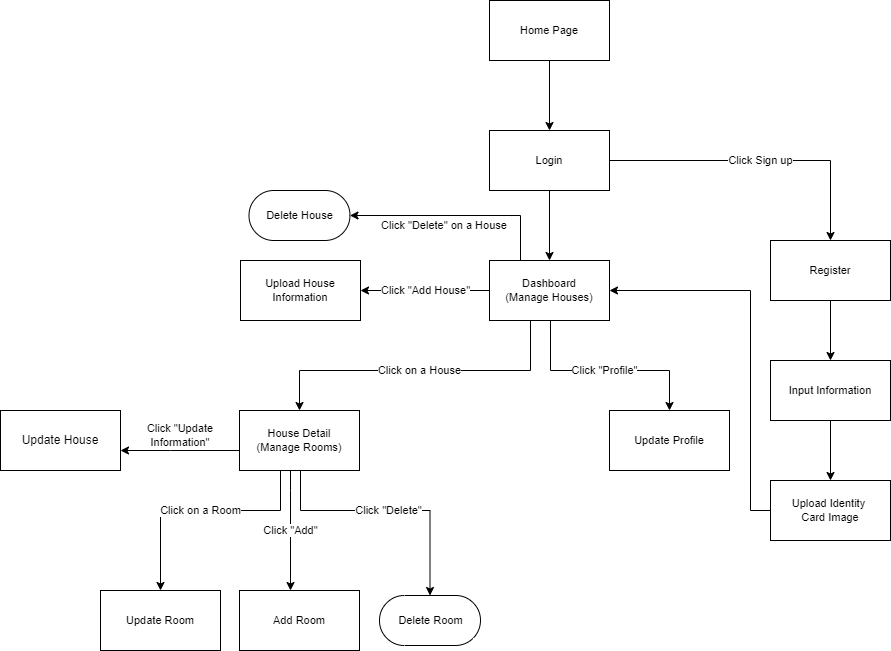

The diagram above was exported from draw.io. Its source (the exported page's mxGraphModel, read from the mxfile embedded in the PNG):
<mxGraphModel dx="2012" dy="1804" grid="1" gridSize="10" guides="1" tooltips="1" connect="1" arrows="1" fold="1" page="1" pageScale="1" pageWidth="827" pageHeight="1169" math="0" shadow="0">
  <root>
    <mxCell id="0" />
    <mxCell id="1" parent="0" />
    <mxCell id="h2mJwJSa_7EBExAnF1qv-23" value="Click &quot;Add House&quot;" style="edgeStyle=orthogonalEdgeStyle;rounded=0;orthogonalLoop=1;jettySize=auto;html=1;entryX=1;entryY=0.5;entryDx=0;entryDy=0;" parent="1" source="h2mJwJSa_7EBExAnF1qv-3" target="h2mJwJSa_7EBExAnF1qv-22" edge="1">
      <mxGeometry relative="1" as="geometry" />
    </mxCell>
    <mxCell id="h2mJwJSa_7EBExAnF1qv-31" value="Click on a House" style="edgeStyle=orthogonalEdgeStyle;rounded=0;orthogonalLoop=1;jettySize=auto;html=1;entryX=0.5;entryY=0;entryDx=0;entryDy=0;" parent="1" source="h2mJwJSa_7EBExAnF1qv-3" target="h2mJwJSa_7EBExAnF1qv-30" edge="1">
      <mxGeometry relative="1" as="geometry">
        <Array as="points">
          <mxPoint x="280" y="210" />
          <mxPoint x="49" y="210" />
        </Array>
        <mxPoint x="20" y="200" as="targetPoint" />
      </mxGeometry>
    </mxCell>
    <mxCell id="h2mJwJSa_7EBExAnF1qv-37" value="Click &quot;Profile&quot;" style="edgeStyle=orthogonalEdgeStyle;rounded=0;orthogonalLoop=1;jettySize=auto;html=1;" parent="1" source="h2mJwJSa_7EBExAnF1qv-3" target="h2mJwJSa_7EBExAnF1qv-36" edge="1">
      <mxGeometry relative="1" as="geometry">
        <Array as="points">
          <mxPoint x="300" y="210" />
          <mxPoint x="419" y="210" />
        </Array>
      </mxGeometry>
    </mxCell>
    <mxCell id="g_L83Umko_wjEdHDjsGg-3" style="edgeStyle=orthogonalEdgeStyle;rounded=0;orthogonalLoop=1;jettySize=auto;html=1;entryX=1;entryY=0.5;entryDx=0;entryDy=0;entryPerimeter=0;" edge="1" parent="1" source="h2mJwJSa_7EBExAnF1qv-3" target="MAdv4OzZjdgKnwwAHyCv-9">
      <mxGeometry relative="1" as="geometry">
        <Array as="points">
          <mxPoint x="270" y="55" />
        </Array>
      </mxGeometry>
    </mxCell>
    <mxCell id="h2mJwJSa_7EBExAnF1qv-3" value="&lt;font style=&quot;font-size: 11px;&quot;&gt;Dashboard&lt;br&gt;(Manage Houses)&lt;br&gt;&lt;/font&gt;" style="rounded=0;whiteSpace=wrap;html=1;fontSize=11;" parent="1" vertex="1">
      <mxGeometry x="239" y="100" width="120" height="60" as="geometry" />
    </mxCell>
    <mxCell id="h2mJwJSa_7EBExAnF1qv-15" value="Click Sign up" style="edgeStyle=orthogonalEdgeStyle;rounded=0;orthogonalLoop=1;jettySize=auto;html=1;entryX=0.5;entryY=0;entryDx=0;entryDy=0;" parent="1" source="h2mJwJSa_7EBExAnF1qv-5" target="h2mJwJSa_7EBExAnF1qv-14" edge="1">
      <mxGeometry relative="1" as="geometry">
        <Array as="points">
          <mxPoint x="580" />
        </Array>
      </mxGeometry>
    </mxCell>
    <mxCell id="g_L83Umko_wjEdHDjsGg-1" style="edgeStyle=orthogonalEdgeStyle;rounded=0;orthogonalLoop=1;jettySize=auto;html=1;entryX=0.5;entryY=0;entryDx=0;entryDy=0;" edge="1" parent="1" source="h2mJwJSa_7EBExAnF1qv-5" target="h2mJwJSa_7EBExAnF1qv-3">
      <mxGeometry relative="1" as="geometry" />
    </mxCell>
    <mxCell id="h2mJwJSa_7EBExAnF1qv-5" value="&lt;font style=&quot;font-size: 11px;&quot;&gt;Login&lt;/font&gt;" style="rounded=0;whiteSpace=wrap;html=1;fontSize=11;" parent="1" vertex="1">
      <mxGeometry x="239" y="-30" width="120" height="60" as="geometry" />
    </mxCell>
    <mxCell id="h2mJwJSa_7EBExAnF1qv-18" style="edgeStyle=orthogonalEdgeStyle;rounded=0;orthogonalLoop=1;jettySize=auto;html=1;entryX=0.5;entryY=0;entryDx=0;entryDy=0;" parent="1" source="h2mJwJSa_7EBExAnF1qv-14" target="h2mJwJSa_7EBExAnF1qv-17" edge="1">
      <mxGeometry relative="1" as="geometry" />
    </mxCell>
    <mxCell id="h2mJwJSa_7EBExAnF1qv-14" value="&lt;font style=&quot;font-size: 11px;&quot;&gt;Register&lt;/font&gt;" style="rounded=0;whiteSpace=wrap;html=1;fontSize=11;" parent="1" vertex="1">
      <mxGeometry x="520" y="80" width="120" height="60" as="geometry" />
    </mxCell>
    <mxCell id="h2mJwJSa_7EBExAnF1qv-20" style="edgeStyle=orthogonalEdgeStyle;rounded=0;orthogonalLoop=1;jettySize=auto;html=1;" parent="1" source="h2mJwJSa_7EBExAnF1qv-17" target="h2mJwJSa_7EBExAnF1qv-19" edge="1">
      <mxGeometry relative="1" as="geometry" />
    </mxCell>
    <mxCell id="h2mJwJSa_7EBExAnF1qv-17" value="&lt;font style=&quot;font-size: 11px;&quot;&gt;Input Information&lt;/font&gt;" style="rounded=0;whiteSpace=wrap;html=1;fontSize=11;" parent="1" vertex="1">
      <mxGeometry x="520" y="200" width="120" height="60" as="geometry" />
    </mxCell>
    <mxCell id="Fyn2QGDBMiSb29IiLk-c-5" style="edgeStyle=orthogonalEdgeStyle;rounded=0;orthogonalLoop=1;jettySize=auto;html=1;entryX=1;entryY=0.5;entryDx=0;entryDy=0;" parent="1" source="h2mJwJSa_7EBExAnF1qv-19" target="h2mJwJSa_7EBExAnF1qv-3" edge="1">
      <mxGeometry relative="1" as="geometry">
        <Array as="points">
          <mxPoint x="500" y="350" />
          <mxPoint x="500" y="130" />
        </Array>
      </mxGeometry>
    </mxCell>
    <mxCell id="h2mJwJSa_7EBExAnF1qv-19" value="&lt;font style=&quot;font-size: 11px;&quot;&gt;Upload Identity &lt;br&gt;Card Image&lt;/font&gt;" style="rounded=0;whiteSpace=wrap;html=1;fontSize=11;" parent="1" vertex="1">
      <mxGeometry x="520" y="320" width="120" height="60" as="geometry" />
    </mxCell>
    <mxCell id="h2mJwJSa_7EBExAnF1qv-22" value="&lt;font style=&quot;font-size: 11px;&quot;&gt;Upload House Information&lt;/font&gt;" style="rounded=0;whiteSpace=wrap;html=1;fontSize=11;" parent="1" vertex="1">
      <mxGeometry x="-10" y="100" width="120" height="60" as="geometry" />
    </mxCell>
    <mxCell id="h2mJwJSa_7EBExAnF1qv-24" value="Update Room" style="rounded=0;whiteSpace=wrap;html=1;fontSize=11;" parent="1" vertex="1">
      <mxGeometry x="-150" y="430" width="120" height="60" as="geometry" />
    </mxCell>
    <mxCell id="h2mJwJSa_7EBExAnF1qv-26" value="Add Room" style="rounded=0;whiteSpace=wrap;html=1;fontSize=11;" parent="1" vertex="1">
      <mxGeometry x="-11" y="430" width="120" height="60" as="geometry" />
    </mxCell>
    <mxCell id="h2mJwJSa_7EBExAnF1qv-28" value="Delete Room" style="html=1;dashed=0;whitespace=wrap;shape=mxgraph.dfd.start;fontSize=11;" parent="1" vertex="1">
      <mxGeometry x="129" y="435" width="101" height="50" as="geometry" />
    </mxCell>
    <mxCell id="h2mJwJSa_7EBExAnF1qv-32" value="Click on a Room" style="edgeStyle=orthogonalEdgeStyle;rounded=0;orthogonalLoop=1;jettySize=auto;html=1;entryX=0.5;entryY=0;entryDx=0;entryDy=0;" parent="1" source="h2mJwJSa_7EBExAnF1qv-30" target="h2mJwJSa_7EBExAnF1qv-24" edge="1">
      <mxGeometry relative="1" as="geometry">
        <Array as="points">
          <mxPoint x="30" y="350" />
          <mxPoint x="-90" y="350" />
        </Array>
      </mxGeometry>
    </mxCell>
    <mxCell id="h2mJwJSa_7EBExAnF1qv-33" value="Click &quot;Add&quot;" style="edgeStyle=orthogonalEdgeStyle;rounded=0;orthogonalLoop=1;jettySize=auto;html=1;" parent="1" source="h2mJwJSa_7EBExAnF1qv-30" target="h2mJwJSa_7EBExAnF1qv-26" edge="1">
      <mxGeometry relative="1" as="geometry">
        <Array as="points">
          <mxPoint x="40" y="330" />
          <mxPoint x="40" y="330" />
        </Array>
      </mxGeometry>
    </mxCell>
    <mxCell id="h2mJwJSa_7EBExAnF1qv-34" value="Click &quot;Delete&quot;" style="edgeStyle=orthogonalEdgeStyle;rounded=0;orthogonalLoop=1;jettySize=auto;html=1;entryX=0.5;entryY=0.5;entryDx=0;entryDy=-25;entryPerimeter=0;" parent="1" source="h2mJwJSa_7EBExAnF1qv-30" target="h2mJwJSa_7EBExAnF1qv-28" edge="1">
      <mxGeometry relative="1" as="geometry">
        <Array as="points">
          <mxPoint x="50" y="350" />
          <mxPoint x="180" y="350" />
        </Array>
      </mxGeometry>
    </mxCell>
    <mxCell id="MAdv4OzZjdgKnwwAHyCv-6" style="edgeStyle=orthogonalEdgeStyle;rounded=0;orthogonalLoop=1;jettySize=auto;html=1;" parent="1" source="h2mJwJSa_7EBExAnF1qv-30" target="MAdv4OzZjdgKnwwAHyCv-4" edge="1">
      <mxGeometry relative="1" as="geometry">
        <Array as="points">
          <mxPoint x="-80" y="290" />
          <mxPoint x="-80" y="290" />
        </Array>
      </mxGeometry>
    </mxCell>
    <mxCell id="h2mJwJSa_7EBExAnF1qv-30" value="&lt;font style=&quot;font-size: 11px;&quot;&gt;House Detail&lt;br&gt;(Manage Rooms)&lt;br&gt;&lt;/font&gt;" style="rounded=0;whiteSpace=wrap;html=1;fontSize=11;" parent="1" vertex="1">
      <mxGeometry x="-11" y="250" width="120" height="60" as="geometry" />
    </mxCell>
    <mxCell id="h2mJwJSa_7EBExAnF1qv-36" value="&lt;font style=&quot;font-size: 11px;&quot;&gt;Update Profile&lt;/font&gt;" style="rounded=0;whiteSpace=wrap;html=1;fontSize=11;" parent="1" vertex="1">
      <mxGeometry x="359" y="250" width="120" height="60" as="geometry" />
    </mxCell>
    <mxCell id="Fyn2QGDBMiSb29IiLk-c-3" style="edgeStyle=orthogonalEdgeStyle;rounded=0;orthogonalLoop=1;jettySize=auto;html=1;entryX=0.5;entryY=0;entryDx=0;entryDy=0;" parent="1" source="Fyn2QGDBMiSb29IiLk-c-2" target="h2mJwJSa_7EBExAnF1qv-5" edge="1">
      <mxGeometry relative="1" as="geometry" />
    </mxCell>
    <mxCell id="Fyn2QGDBMiSb29IiLk-c-2" value="&lt;font style=&quot;font-size: 11px;&quot;&gt;Home Page&lt;/font&gt;" style="rounded=0;whiteSpace=wrap;html=1;fontSize=11;" parent="1" vertex="1">
      <mxGeometry x="239" y="-160" width="120" height="60" as="geometry" />
    </mxCell>
    <mxCell id="MAdv4OzZjdgKnwwAHyCv-4" value="Update House" style="rounded=0;whiteSpace=wrap;html=1;" parent="1" vertex="1">
      <mxGeometry x="-250" y="250" width="120" height="60" as="geometry" />
    </mxCell>
    <mxCell id="MAdv4OzZjdgKnwwAHyCv-7" value="Click &quot;Update Information&quot;" style="text;html=1;strokeColor=none;fillColor=none;align=center;verticalAlign=middle;whiteSpace=wrap;rounded=0;fontSize=11;" parent="1" vertex="1">
      <mxGeometry x="-110" y="260" width="80" height="30" as="geometry" />
    </mxCell>
    <mxCell id="MAdv4OzZjdgKnwwAHyCv-9" value="Delete House" style="html=1;dashed=0;whitespace=wrap;shape=mxgraph.dfd.start;fontSize=11;" parent="1" vertex="1">
      <mxGeometry x="-1.5" y="30" width="101" height="50" as="geometry" />
    </mxCell>
    <mxCell id="MAdv4OzZjdgKnwwAHyCv-12" value="Click &quot;Delete&quot; on a House" style="text;html=1;strokeColor=none;fillColor=none;align=center;verticalAlign=middle;whiteSpace=wrap;rounded=0;fontSize=11;" parent="1" vertex="1">
      <mxGeometry x="129" y="50" width="130" height="30" as="geometry" />
    </mxCell>
  </root>
</mxGraphModel>